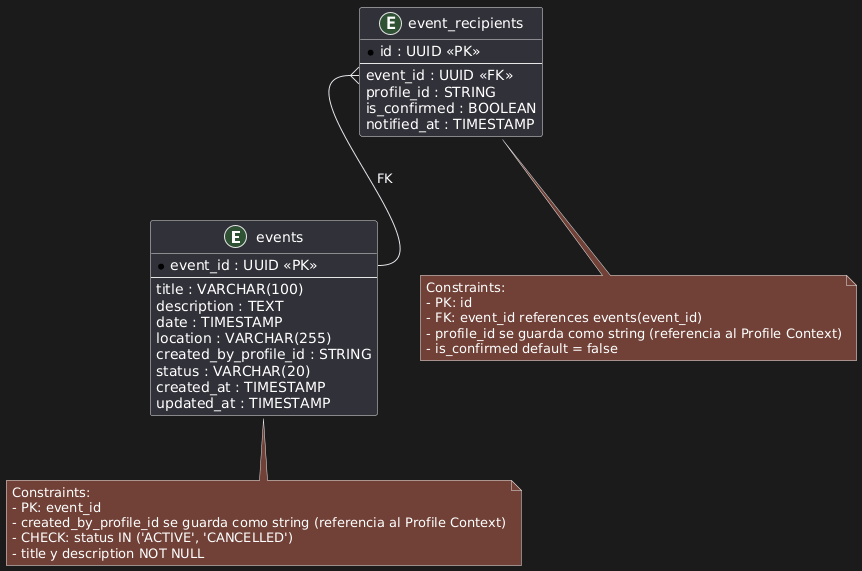

The diagram above was rendered by PlantUML. Its source (embedded in the PNG):
@startuml
' --- Tabla principal: Events ---
entity events {
  * event_id : UUID <<PK>>
  --
  title : VARCHAR(100)
  description : TEXT
  date : TIMESTAMP
  location : VARCHAR(255)
  created_by_profile_id : STRING
  status : VARCHAR(20)
  created_at : TIMESTAMP
  updated_at : TIMESTAMP
}

' --- Tabla de relación: EventRecipients ---
entity event_recipients {
  * id : UUID <<PK>>
  --
  event_id : UUID <<FK>>
  profile_id : STRING
  is_confirmed : BOOLEAN
  notified_at : TIMESTAMP
}

' --- Relaciones ---
event_recipients::event_id }-- events::event_id : FK

' --- Notas con restricciones ---
note bottom of events
  Constraints:
  - PK: event_id
  - created_by_profile_id se guarda como string (referencia al Profile Context)
  - CHECK: status IN ('ACTIVE', 'CANCELLED')
  - title y description NOT NULL
end note

note bottom of event_recipients
  Constraints:
  - PK: id
  - FK: event_id references events(event_id)
  - profile_id se guarda como string (referencia al Profile Context)
  - is_confirmed default = false
end note
@enduml